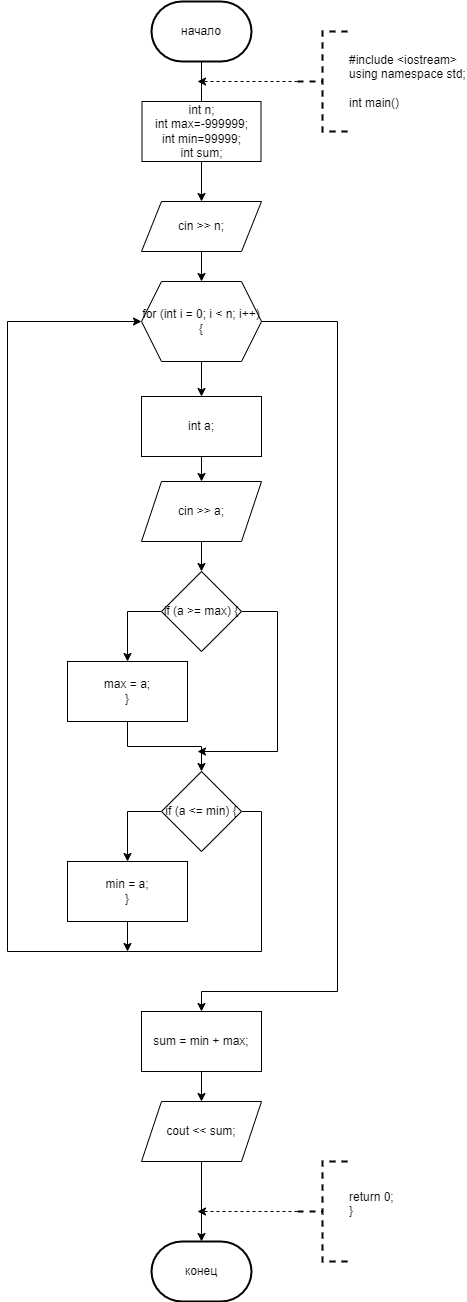

The diagram above was exported from draw.io. Its source (the exported page's mxGraphModel, read from the mxfile embedded in the PNG):
<mxGraphModel dx="1050" dy="557" grid="1" gridSize="10" guides="1" tooltips="1" connect="1" arrows="1" fold="1" page="1" pageScale="1" pageWidth="827" pageHeight="1169" math="0" shadow="0">
  <root>
    <mxCell id="0" />
    <mxCell id="1" parent="0" />
    <mxCell id="1Phh_bekZqBP1H4gffjt-4" value="" style="edgeStyle=orthogonalEdgeStyle;rounded=0;orthogonalLoop=1;jettySize=auto;html=1;" parent="1" source="1Phh_bekZqBP1H4gffjt-1" edge="1">
      <mxGeometry relative="1" as="geometry">
        <mxPoint x="414" y="240" as="targetPoint" />
      </mxGeometry>
    </mxCell>
    <mxCell id="1Phh_bekZqBP1H4gffjt-1" value="начало" style="strokeWidth=2;html=1;shape=mxgraph.flowchart.terminator;whiteSpace=wrap;" parent="1" vertex="1">
      <mxGeometry x="364" y="130" width="100" height="60" as="geometry" />
    </mxCell>
    <mxCell id="1Phh_bekZqBP1H4gffjt-7" style="edgeStyle=orthogonalEdgeStyle;rounded=0;orthogonalLoop=1;jettySize=auto;html=1;exitX=0;exitY=0.5;exitDx=0;exitDy=0;exitPerimeter=0;dashed=1;" parent="1" source="1Phh_bekZqBP1H4gffjt-5" edge="1">
      <mxGeometry relative="1" as="geometry">
        <mxPoint x="410" y="210" as="targetPoint" />
      </mxGeometry>
    </mxCell>
    <mxCell id="1Phh_bekZqBP1H4gffjt-5" value="&lt;div&gt;#include &amp;lt;iostream&amp;gt;&lt;/div&gt;&lt;div&gt;using namespace std;&lt;/div&gt;&lt;div&gt;&lt;br&gt;&lt;/div&gt;&lt;div&gt;int main()&lt;/div&gt;" style="strokeWidth=2;html=1;shape=mxgraph.flowchart.annotation_2;align=left;labelPosition=right;pointerEvents=1;dashed=1;" parent="1" vertex="1">
      <mxGeometry x="510" y="160" width="50" height="100" as="geometry" />
    </mxCell>
    <mxCell id="IJWsXC69knYOoj0HsuhF-2" value="" style="edgeStyle=orthogonalEdgeStyle;rounded=0;orthogonalLoop=1;jettySize=auto;html=1;" parent="1" source="1Phh_bekZqBP1H4gffjt-8" target="1Phh_bekZqBP1H4gffjt-9" edge="1">
      <mxGeometry relative="1" as="geometry" />
    </mxCell>
    <mxCell id="1Phh_bekZqBP1H4gffjt-8" value="&lt;div&gt;int n;&lt;/div&gt;&lt;div&gt;int max=-999999;&lt;/div&gt;&lt;div&gt;int min=99999;&lt;/div&gt;&lt;div&gt;int sum;&lt;/div&gt;" style="rounded=0;whiteSpace=wrap;html=1;" parent="1" vertex="1">
      <mxGeometry x="354.5" y="230" width="119" height="60" as="geometry" />
    </mxCell>
    <mxCell id="IJWsXC69knYOoj0HsuhF-18" style="edgeStyle=orthogonalEdgeStyle;rounded=0;orthogonalLoop=1;jettySize=auto;html=1;exitX=0.5;exitY=1;exitDx=0;exitDy=0;entryX=0.5;entryY=0;entryDx=0;entryDy=0;" parent="1" source="1Phh_bekZqBP1H4gffjt-9" target="IJWsXC69knYOoj0HsuhF-5" edge="1">
      <mxGeometry relative="1" as="geometry" />
    </mxCell>
    <mxCell id="1Phh_bekZqBP1H4gffjt-9" value="cin &gt;&gt; n;" style="shape=parallelogram;perimeter=parallelogramPerimeter;whiteSpace=wrap;html=1;fixedSize=1;" parent="1" vertex="1">
      <mxGeometry x="354" y="330" width="120" height="50" as="geometry" />
    </mxCell>
    <mxCell id="1Phh_bekZqBP1H4gffjt-36" value="конец" style="strokeWidth=2;html=1;shape=mxgraph.flowchart.terminator;whiteSpace=wrap;" parent="1" vertex="1">
      <mxGeometry x="364" y="1370" width="100" height="60" as="geometry" />
    </mxCell>
    <mxCell id="1Phh_bekZqBP1H4gffjt-39" style="edgeStyle=orthogonalEdgeStyle;rounded=0;orthogonalLoop=1;jettySize=auto;html=1;exitX=0;exitY=0.5;exitDx=0;exitDy=0;exitPerimeter=0;dashed=1;" parent="1" source="1Phh_bekZqBP1H4gffjt-38" edge="1">
      <mxGeometry relative="1" as="geometry">
        <mxPoint x="410" y="1340" as="targetPoint" />
      </mxGeometry>
    </mxCell>
    <mxCell id="1Phh_bekZqBP1H4gffjt-38" value="&lt;div&gt;return 0;&lt;span style=&quot;&quot;&gt;&lt;/span&gt;&lt;/div&gt;&lt;div&gt;}&lt;/div&gt;&lt;div&gt;&lt;br&gt;&lt;/div&gt;" style="strokeWidth=2;html=1;shape=mxgraph.flowchart.annotation_2;align=left;labelPosition=right;pointerEvents=1;dashed=1;" parent="1" vertex="1">
      <mxGeometry x="510" y="1290" width="50" height="100" as="geometry" />
    </mxCell>
    <mxCell id="IJWsXC69knYOoj0HsuhF-17" style="edgeStyle=orthogonalEdgeStyle;rounded=0;orthogonalLoop=1;jettySize=auto;html=1;exitX=0.5;exitY=1;exitDx=0;exitDy=0;entryX=0.5;entryY=0;entryDx=0;entryDy=0;" parent="1" source="IJWsXC69knYOoj0HsuhF-5" target="IJWsXC69knYOoj0HsuhF-6" edge="1">
      <mxGeometry relative="1" as="geometry" />
    </mxCell>
    <mxCell id="IJWsXC69knYOoj0HsuhF-25" style="edgeStyle=orthogonalEdgeStyle;rounded=0;orthogonalLoop=1;jettySize=auto;html=1;exitX=1;exitY=0.5;exitDx=0;exitDy=0;entryX=0.5;entryY=0;entryDx=0;entryDy=0;" parent="1" source="IJWsXC69knYOoj0HsuhF-5" target="IJWsXC69knYOoj0HsuhF-12" edge="1">
      <mxGeometry relative="1" as="geometry">
        <Array as="points">
          <mxPoint x="550" y="450" />
          <mxPoint x="550" y="1120" />
          <mxPoint x="414" y="1120" />
        </Array>
      </mxGeometry>
    </mxCell>
    <mxCell id="IJWsXC69knYOoj0HsuhF-5" value="for (int i = 0; i &amp;lt; n; i++){" style="shape=hexagon;perimeter=hexagonPerimeter2;whiteSpace=wrap;html=1;fixedSize=1;" parent="1" vertex="1">
      <mxGeometry x="354" y="410" width="120" height="80" as="geometry" />
    </mxCell>
    <mxCell id="IJWsXC69knYOoj0HsuhF-16" style="edgeStyle=orthogonalEdgeStyle;rounded=0;orthogonalLoop=1;jettySize=auto;html=1;exitX=0.5;exitY=1;exitDx=0;exitDy=0;entryX=0.5;entryY=0;entryDx=0;entryDy=0;" parent="1" source="IJWsXC69knYOoj0HsuhF-6" target="IJWsXC69knYOoj0HsuhF-7" edge="1">
      <mxGeometry relative="1" as="geometry" />
    </mxCell>
    <mxCell id="IJWsXC69knYOoj0HsuhF-6" value="int a;" style="rounded=0;whiteSpace=wrap;html=1;" parent="1" vertex="1">
      <mxGeometry x="354" y="525" width="120" height="60" as="geometry" />
    </mxCell>
    <mxCell id="IJWsXC69knYOoj0HsuhF-14" value="" style="edgeStyle=orthogonalEdgeStyle;rounded=0;orthogonalLoop=1;jettySize=auto;html=1;" parent="1" source="IJWsXC69knYOoj0HsuhF-7" target="IJWsXC69knYOoj0HsuhF-8" edge="1">
      <mxGeometry relative="1" as="geometry" />
    </mxCell>
    <mxCell id="IJWsXC69knYOoj0HsuhF-7" value="cin &amp;gt;&amp;gt; a;" style="shape=parallelogram;perimeter=parallelogramPerimeter;whiteSpace=wrap;html=1;fixedSize=1;" parent="1" vertex="1">
      <mxGeometry x="354" y="610" width="120" height="60" as="geometry" />
    </mxCell>
    <mxCell id="IJWsXC69knYOoj0HsuhF-19" style="edgeStyle=orthogonalEdgeStyle;rounded=0;orthogonalLoop=1;jettySize=auto;html=1;exitX=0;exitY=0.5;exitDx=0;exitDy=0;entryX=0.5;entryY=0;entryDx=0;entryDy=0;" parent="1" source="IJWsXC69knYOoj0HsuhF-8" target="IJWsXC69knYOoj0HsuhF-10" edge="1">
      <mxGeometry relative="1" as="geometry" />
    </mxCell>
    <mxCell id="IJWsXC69knYOoj0HsuhF-21" style="edgeStyle=orthogonalEdgeStyle;rounded=0;orthogonalLoop=1;jettySize=auto;html=1;exitX=1;exitY=0.5;exitDx=0;exitDy=0;" parent="1" source="IJWsXC69knYOoj0HsuhF-8" edge="1">
      <mxGeometry relative="1" as="geometry">
        <mxPoint x="410" y="880" as="targetPoint" />
        <Array as="points">
          <mxPoint x="490" y="740" />
          <mxPoint x="490" y="880" />
        </Array>
      </mxGeometry>
    </mxCell>
    <mxCell id="IJWsXC69knYOoj0HsuhF-8" value="if (a &amp;gt;= max) {" style="rhombus;whiteSpace=wrap;html=1;" parent="1" vertex="1">
      <mxGeometry x="374" y="700" width="80" height="80" as="geometry" />
    </mxCell>
    <mxCell id="IJWsXC69knYOoj0HsuhF-22" style="edgeStyle=orthogonalEdgeStyle;rounded=0;orthogonalLoop=1;jettySize=auto;html=1;exitX=0;exitY=0.5;exitDx=0;exitDy=0;entryX=0.5;entryY=0;entryDx=0;entryDy=0;" parent="1" source="IJWsXC69knYOoj0HsuhF-9" target="IJWsXC69knYOoj0HsuhF-11" edge="1">
      <mxGeometry relative="1" as="geometry" />
    </mxCell>
    <mxCell id="IJWsXC69knYOoj0HsuhF-23" style="edgeStyle=orthogonalEdgeStyle;rounded=0;orthogonalLoop=1;jettySize=auto;html=1;exitX=1;exitY=0.5;exitDx=0;exitDy=0;entryX=0;entryY=0.5;entryDx=0;entryDy=0;" parent="1" source="IJWsXC69knYOoj0HsuhF-9" target="IJWsXC69knYOoj0HsuhF-5" edge="1">
      <mxGeometry relative="1" as="geometry">
        <Array as="points">
          <mxPoint x="474" y="940" />
          <mxPoint x="474" y="1080" />
          <mxPoint x="220" y="1080" />
          <mxPoint x="220" y="450" />
        </Array>
      </mxGeometry>
    </mxCell>
    <mxCell id="IJWsXC69knYOoj0HsuhF-9" value="if (a &amp;lt;= min) {" style="rhombus;whiteSpace=wrap;html=1;" parent="1" vertex="1">
      <mxGeometry x="374" y="900" width="80" height="80" as="geometry" />
    </mxCell>
    <mxCell id="IJWsXC69knYOoj0HsuhF-20" style="edgeStyle=orthogonalEdgeStyle;rounded=0;orthogonalLoop=1;jettySize=auto;html=1;exitX=0.5;exitY=1;exitDx=0;exitDy=0;entryX=0.5;entryY=0;entryDx=0;entryDy=0;" parent="1" source="IJWsXC69knYOoj0HsuhF-10" target="IJWsXC69knYOoj0HsuhF-9" edge="1">
      <mxGeometry relative="1" as="geometry" />
    </mxCell>
    <mxCell id="IJWsXC69knYOoj0HsuhF-10" value="&lt;div&gt;max = a;&lt;span style=&quot;&quot;&gt;&lt;/span&gt;&lt;/div&gt;&lt;div&gt;}&lt;/div&gt;" style="rounded=0;whiteSpace=wrap;html=1;" parent="1" vertex="1">
      <mxGeometry x="280" y="790" width="120" height="60" as="geometry" />
    </mxCell>
    <mxCell id="IJWsXC69knYOoj0HsuhF-24" style="edgeStyle=orthogonalEdgeStyle;rounded=0;orthogonalLoop=1;jettySize=auto;html=1;exitX=0.5;exitY=1;exitDx=0;exitDy=0;" parent="1" source="IJWsXC69knYOoj0HsuhF-11" edge="1">
      <mxGeometry relative="1" as="geometry">
        <mxPoint x="340" y="1080" as="targetPoint" />
      </mxGeometry>
    </mxCell>
    <mxCell id="IJWsXC69knYOoj0HsuhF-11" value="&lt;div&gt;min = a;&lt;span style=&quot;&quot;&gt;&lt;/span&gt;&lt;/div&gt;&lt;div&gt;}&lt;/div&gt;" style="rounded=0;whiteSpace=wrap;html=1;" parent="1" vertex="1">
      <mxGeometry x="280" y="990" width="120" height="60" as="geometry" />
    </mxCell>
    <mxCell id="IJWsXC69knYOoj0HsuhF-26" value="" style="edgeStyle=orthogonalEdgeStyle;rounded=0;orthogonalLoop=1;jettySize=auto;html=1;" parent="1" source="IJWsXC69knYOoj0HsuhF-12" target="IJWsXC69knYOoj0HsuhF-13" edge="1">
      <mxGeometry relative="1" as="geometry" />
    </mxCell>
    <mxCell id="IJWsXC69knYOoj0HsuhF-12" value="sum = min + max;" style="rounded=0;whiteSpace=wrap;html=1;" parent="1" vertex="1">
      <mxGeometry x="354" y="1140" width="120" height="60" as="geometry" />
    </mxCell>
    <mxCell id="IJWsXC69knYOoj0HsuhF-27" value="" style="edgeStyle=orthogonalEdgeStyle;rounded=0;orthogonalLoop=1;jettySize=auto;html=1;" parent="1" source="IJWsXC69knYOoj0HsuhF-13" target="1Phh_bekZqBP1H4gffjt-36" edge="1">
      <mxGeometry relative="1" as="geometry" />
    </mxCell>
    <mxCell id="IJWsXC69knYOoj0HsuhF-13" value="cout &amp;lt;&amp;lt; sum;" style="shape=parallelogram;perimeter=parallelogramPerimeter;whiteSpace=wrap;html=1;fixedSize=1;" parent="1" vertex="1">
      <mxGeometry x="354" y="1230" width="120" height="60" as="geometry" />
    </mxCell>
  </root>
</mxGraphModel>